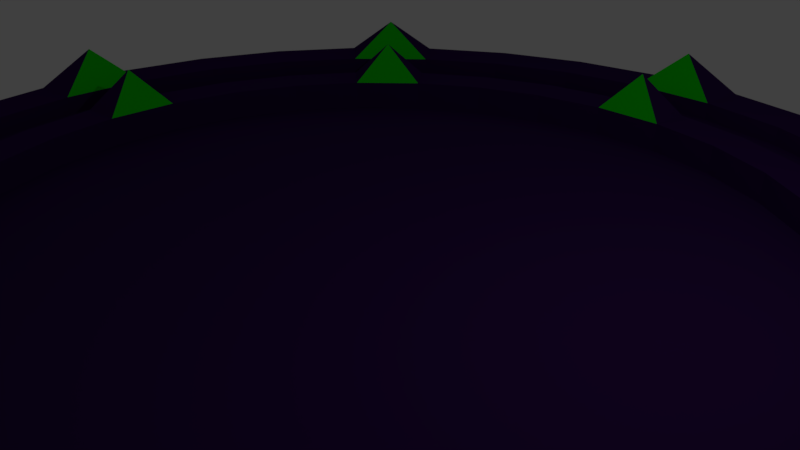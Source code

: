 # Source: island_base.blend  (saved by Blender 2.78.0; exported with 4.5.12 LTS)
import bpy
from mathutils import Matrix  # noqa: F401  (used for matrix-valued properties, if any)

bpy.ops.wm.read_factory_settings(use_empty=True)
scene = bpy.context.scene
scene.name = 'Scene'

# ---- collections
col_collection_1 = bpy.data.collections.new('Collection 1'); scene.collection.children.link(col_collection_1)

# ---- materials (node trees are filled in below, after node groups)
mat_base = bpy.data.materials.new('base')
mat_base.alpha_threshold = 0.0
mat_base.use_transparent_shadow = False
mat_base.diffuse_color = (0.03593, 0.007547, 0.08714, 1.0)
mat_base.roughness = 0.5
mat_base_emissive_001 = bpy.data.materials.new('base_emissive.001')
mat_base_emissive_001.alpha_threshold = 0.0
mat_base_emissive_001.use_transparent_shadow = False
mat_base_emissive_001.diffuse_color = (0.00461, 0.8, 0.0, 1.0)
mat_base_emissive_001.roughness = 0.5
mat_base_001 = bpy.data.materials.new('base.001')
mat_base_001.alpha_threshold = 0.0
mat_base_001.use_transparent_shadow = False
mat_base_001.diffuse_color = (0.06261, 0.003105, 0.1679, 1.0)
mat_base_001.roughness = 0.5
mat_base_emissive = bpy.data.materials.new('base_emissive')
mat_base_emissive.alpha_threshold = 0.0
mat_base_emissive.use_transparent_shadow = False
mat_base_emissive.diffuse_color = (0.004432, 0.8, 0.0, 1.0)
mat_base_emissive.roughness = 0.5

# ---- material node trees

# ---- world
world_world = bpy.data.worlds.new('World'); scene.world = world_world
world_world.color = (0.05088, 0.05088, 0.05088)
world_world.use_sun_shadow = False
world_world.sun_shadow_jitter_overblur = 0.0
world_world.cycles.sampling_method = 'MANUAL'

# ---- cameras
cam_camera = bpy.data.cameras.new('Camera')
cam_camera.clip_end = 100.0
cam_camera.lens = 35.0
cam_camera.sensor_width = 32.0
cam_camera.sensor_height = 18.0
cam_camera.ortho_scale = 7.314
cam_camera.dof.focus_distance = 0.0
cam_camera.dof.aperture_fstop = 128.0

# ---- lights
light_lamp = bpy.data.lights.new('Lamp', 'POINT')
light_lamp.transmission_factor = 0.0
light_lamp.cutoff_distance = 30.0
light_lamp.energy = 100.0
light_lamp.shadow_buffer_clip_start = 1.001
light_lamp.shadow_soft_size = 0.1
light_lamp.shadow_maximum_resolution = 0.006
light_lamp.use_absolute_resolution = True

# ---- meshes
me_circle_001 = bpy.data.meshes.new('Circle.001')
me_circle_001.from_pydata([(-0.7848, 7.901, 0.0), (-2.311, 7.596, 0.0), (-3.749, 7.0, 0.0), (-5.042, 6.134, 0.0), (-6.142, 5.032, 0.0), (-7.006, 3.737, 0.0), (-7.6, 2.299, 0.0), (-7.903, 0.7718, 0.0), (-7.901, -0.7848, 0.0), (-7.596, -2.311, 0.0), (-7.0, -3.749, 0.0), (-6.134, -5.042, 0.0), (-5.032, -6.142, 0.0), (-3.737, -7.006, 0.0), (-2.299, -7.6, 0.0), (-0.7718, -7.903, 0.0), (0.7848, -7.901, 0.0), (2.311, -7.596, 0.0), (3.749, -7.0, 0.0), (5.042, -6.134, 0.0), (6.142, -5.032, 0.0), (7.006, -3.737, 0.0), (7.6, -2.299, 0.0), (7.903, -0.7718, 0.0), (7.901, 0.7848, 0.0), (7.596, 2.311, 0.0), (7.0, 3.749, 0.0), (6.134, 5.042, 0.0), (5.032, 6.142, 0.0), (3.737, 7.006, 0.0), (2.299, 7.6, 0.0), (0.7718, 7.903, 0.0), (-2.311, 7.596, 0.5612), (-0.7848, 7.901, 0.5612), (-3.749, 7.0, 0.5612), (-5.042, 6.134, 0.5612), (-6.142, 5.032, 0.5612), (-7.006, 3.737, 0.5612), (-7.6, 2.299, 0.5612), (-7.903, 0.7718, 0.5612), (-7.901, -0.7848, 0.5612), (-7.596, -2.311, 0.5612), (-7.0, -3.749, 0.5612), (-6.134, -5.042, 0.5612), (-5.032, -6.142, 0.5612), (-3.737, -7.006, 0.5612), (-2.299, -7.6, 0.5612), (-0.7718, -7.903, 0.5612), (0.7848, -7.901, 0.5612), (2.311, -7.596, 0.5612), (3.749, -7.0, 0.5612), (5.042, -6.134, 0.5612), (6.142, -5.032, 0.5612), (7.006, -3.737, 0.5612), (7.6, -2.299, 0.5612), (7.903, -0.7718, 0.5612), (7.901, 0.7848, 0.5612), (7.596, 2.311, 0.5612), (7.0, 3.749, 0.5612), (6.134, 5.042, 0.5612), (5.032, 6.142, 0.5612), (3.737, 7.006, 0.5612), (2.299, 7.6, 0.5612), (0.7718, 7.903, 0.5612), (-2.074, 6.816, 0.5612), (-0.7042, 7.09, 0.5612), (-3.364, 6.28, 0.5612), (-4.524, 5.504, 0.5612), (-5.511, 4.515, 0.5612), (-6.286, 3.353, 0.5612), (-6.819, 2.063, 0.5612), (-7.091, 0.6925, 0.5612), (-7.09, -0.7042, 0.5612), (-6.816, -2.074, 0.5612), (-6.28, -3.364, 0.5612), (-5.504, -4.524, 0.5612), (-4.515, -5.511, 0.5612), (-3.353, -6.286, 0.5612), (-2.063, -6.819, 0.5612), (-0.6925, -7.091, 0.5612), (0.7042, -7.09, 0.5612), (2.074, -6.816, 0.5612), (3.364, -6.28, 0.5612), (4.524, -5.504, 0.5612), (5.511, -4.515, 0.5612), (6.286, -3.353, 0.5612), (6.819, -2.063, 0.5612), (7.091, -0.6925, 0.5612), (7.09, 0.7042, 0.5612), (6.816, 2.074, 0.5612), (6.28, 3.364, 0.5612), (5.504, 4.524, 0.5612), (4.515, 5.511, 0.5612), (3.353, 6.286, 0.5612), (2.063, 6.819, 0.5612), (0.6925, 7.091, 0.5612), (-2.074, 6.816, 0.5612), (-0.7042, 7.09, 0.5612), (-3.364, 6.28, 0.5612), (-4.524, 5.504, 0.5612), (-5.511, 4.515, 0.5612), (-6.286, 3.353, 0.5612), (-6.819, 2.063, 0.5612), (-7.091, 0.6925, 0.5612), (-7.09, -0.7042, 0.5612), (-6.816, -2.074, 0.5612), (-6.28, -3.364, 0.5612), (-5.504, -4.524, 0.5612), (-4.515, -5.511, 0.5612), (-3.353, -6.286, 0.5612), (-2.063, -6.819, 0.5612), (-0.6925, -7.091, 0.5612), (0.7042, -7.09, 0.5612), (2.074, -6.816, 0.5612), (3.364, -6.28, 0.5612), (4.524, -5.504, 0.5612), (5.511, -4.515, 0.5612), (6.286, -3.353, 0.5612), (6.819, -2.063, 0.5612), (7.091, -0.6925, 0.5612), (7.09, 0.7042, 0.5612), (6.816, 2.074, 0.5612), (6.28, 3.364, 0.5612), (5.504, 4.524, 0.5612), (4.515, 5.511, 0.5612), (3.353, 6.286, 0.5612), (2.063, 6.819, 0.5612), (0.6925, 7.091, 0.5612), (-2.074, 6.816, 0.5612), (-0.7042, 7.09, 0.5612), (-3.364, 6.28, 0.5612), (-4.524, 5.504, 0.5612), (-5.511, 4.515, 0.5612), (-6.286, 3.353, 0.5612), (-6.819, 2.063, 0.5612), (-7.091, 0.6925, 0.5612), (-7.09, -0.7042, 0.5612), (-6.816, -2.074, 0.5612), (-6.28, -3.364, 0.5612), (-5.504, -4.524, 0.5612), (-4.515, -5.511, 0.5612), (-3.353, -6.286, 0.5612), (-2.063, -6.819, 0.5612), (-0.6925, -7.091, 0.5612), (0.7042, -7.09, 0.5612), (2.074, -6.816, 0.5612), (3.364, -6.28, 0.5612), (4.524, -5.504, 0.5612), (5.511, -4.515, 0.5612), (6.286, -3.353, 0.5612), (6.819, -2.063, 0.5612), (7.091, -0.6925, 0.5612), (7.09, 0.7042, 0.5612), (6.816, 2.074, 0.5612), (6.28, 3.364, 0.5612), (5.504, 4.524, 0.5612), (4.515, 5.511, 0.5612), (3.353, 6.286, 0.5612), (2.063, 6.819, 0.5612), (0.6925, 7.091, 0.5612), (-2.074, 6.816, 0.2592), (-0.7042, 7.09, 0.2592), (-3.364, 6.28, 0.2592), (-4.524, 5.504, 0.2592), (-5.511, 4.515, 0.2592), (-6.286, 3.353, 0.2592), (-6.819, 2.063, 0.2592), (-7.091, 0.6925, 0.2592), (-7.09, -0.7042, 0.2592), (-6.816, -2.074, 0.2592), (-6.28, -3.364, 0.2592), (-5.504, -4.524, 0.2592), (-4.515, -5.511, 0.2592), (-3.353, -6.286, 0.2592), (-2.063, -6.819, 0.2592), (-0.6925, -7.091, 0.2592), (0.7042, -7.09, 0.2592), (2.074, -6.816, 0.2592), (3.364, -6.28, 0.2592), (4.524, -5.504, 0.2592), (5.511, -4.515, 0.2592), (6.286, -3.353, 0.2592), (6.819, -2.063, 0.2592), (7.091, -0.6925, 0.2592), (7.09, 0.7042, 0.2592), (6.816, 2.074, 0.2592), (6.28, 3.364, 0.2592), (5.504, 4.524, 0.2592), (4.515, 5.511, 0.2592), (3.353, 6.286, 0.2592), (2.063, 6.819, 0.2592), (0.6925, 7.091, 0.2592), (-1.873, 6.155, 0.2592), (-0.6359, 6.403, 0.2592), (-3.038, 5.672, 0.2592), (-4.086, 4.97, 0.2592), (-4.977, 4.078, 0.2592), (-5.677, 3.028, 0.2592), (-6.158, 1.863, 0.2592), (-6.404, 0.6254, 0.2592), (-6.403, -0.6359, 0.2592), (-6.155, -1.873, 0.2592), (-5.672, -3.038, 0.2592), (-4.97, -4.086, 0.2592), (-4.078, -4.977, 0.2592), (-3.028, -5.677, 0.2592), (-1.863, -6.158, 0.2592), (-0.6254, -6.404, 0.2592), (0.6359, -6.403, 0.2592), (1.873, -6.155, 0.2592), (3.038, -5.672, 0.2592), (4.086, -4.97, 0.2592), (4.977, -4.078, 0.2592), (5.677, -3.028, 0.2592), (6.159, -1.863, 0.2592), (6.404, -0.6254, 0.2592), (6.403, 0.6359, 0.2592), (6.155, 1.873, 0.2592), (5.672, 3.038, 0.2592), (4.97, 4.086, 0.2592), (4.078, 4.977, 0.2592), (3.028, 5.677, 0.2592), (1.863, 6.158, 0.2592), (0.6254, 6.404, 0.2592), (-1.873, 6.155, 0.4879), (-0.6359, 6.403, 0.4879), (-3.038, 5.672, 0.4879), (-4.086, 4.97, 0.4879), (-4.977, 4.078, 0.4879), (-5.677, 3.028, 0.4879), (-6.158, 1.863, 0.4879), (-6.404, 0.6254, 0.4879), (-6.403, -0.6359, 0.4879), (-6.155, -1.873, 0.4879), (-5.672, -3.038, 0.4879), (-4.97, -4.086, 0.4879), (-4.078, -4.977, 0.4879), (-3.028, -5.677, 0.4879), (-1.863, -6.158, 0.4879), (-0.6254, -6.404, 0.4879), (0.6359, -6.403, 0.4879), (1.873, -6.155, 0.4879), (3.038, -5.672, 0.4879), (4.086, -4.97, 0.4879), (4.977, -4.078, 0.4879), (5.677, -3.028, 0.4879), (6.159, -1.863, 0.4879), (6.404, -0.6254, 0.4879), (6.403, 0.6359, 0.4879), (6.155, 1.873, 0.4879), (5.672, 3.038, 0.4879), (4.97, 4.086, 0.4879), (4.078, 4.977, 0.4879), (3.028, 5.677, 0.4879), (1.863, 6.158, 0.4879), (0.6254, 6.404, 0.4879), (-1.679, 5.517, 0.4879), (-0.57, 5.739, 0.4879), (-2.723, 5.084, 0.4879), (-3.662, 4.455, 0.4879), (-4.461, 3.655, 0.4879), (-5.088, 2.714, 0.4879), (-5.52, 1.67, 0.4879), (-5.74, 0.5605, 0.4879), (-5.739, -0.57, 0.4879), (-5.517, -1.679, 0.4879), (-5.084, -2.723, 0.4879), (-4.455, -3.662, 0.4879), (-3.655, -4.461, 0.4879), (-2.714, -5.088, 0.4879), (-1.67, -5.52, 0.4879), (-0.5605, -5.74, 0.4879), (0.57, -5.739, 0.4879), (1.679, -5.517, 0.4879), (2.723, -5.084, 0.4879), (3.662, -4.455, 0.4879), (4.461, -3.655, 0.4879), (5.088, -2.714, 0.4879), (5.52, -1.67, 0.4879), (5.74, -0.5605, 0.4879), (5.739, 0.57, 0.4879), (5.517, 1.679, 0.4879), (5.084, 2.723, 0.4879), (4.455, 3.662, 0.4879), (3.655, 4.461, 0.4879), (2.714, 5.088, 0.4879), (1.67, 5.52, 0.4879), (0.5605, 5.74, 0.4879), (-1.679, 5.517, 0.4879), (-0.57, 5.739, 0.4879), (-2.723, 5.084, 0.4879), (-3.662, 4.455, 0.4879), (-4.461, 3.655, 0.4879), (-5.088, 2.714, 0.4879), (-5.52, 1.67, 0.4879), (-5.74, 0.5605, 0.4879), (-5.739, -0.57, 0.4879), (-5.517, -1.679, 0.4879), (-5.084, -2.723, 0.4879), (-4.455, -3.662, 0.4879), (-3.655, -4.461, 0.4879), (-2.714, -5.088, 0.4879), (-1.67, -5.52, 0.4879), (-0.5605, -5.74, 0.4879), (0.57, -5.739, 0.4879), (1.679, -5.517, 0.4879), (2.723, -5.084, 0.4879), (3.662, -4.455, 0.4879), (4.461, -3.655, 0.4879), (5.088, -2.714, 0.4879), (5.52, -1.67, 0.4879), (5.74, -0.5605, 0.4879), (5.739, 0.57, 0.4879), (5.517, 1.679, 0.4879), (5.084, 2.723, 0.4879), (4.455, 3.662, 0.4879), (3.655, 4.461, 0.4879), (2.714, 5.088, 0.4879), (1.67, 5.52, 0.4879), (0.5605, 5.74, 0.4879), (-1.679, 5.517, 0.01386), (-0.57, 5.739, 0.01386), (-2.723, 5.084, 0.01386), (-3.662, 4.455, 0.01386), (-4.461, 3.655, 0.01386), (-5.088, 2.714, 0.01386), (-5.52, 1.67, 0.01386), (-5.74, 0.5605, 0.01386), (-5.739, -0.57, 0.01386), (-5.517, -1.679, 0.01386), (-5.084, -2.723, 0.01386), (-4.455, -3.662, 0.01386), (-3.655, -4.461, 0.01386), (-2.714, -5.088, 0.01386), (-1.67, -5.52, 0.01386), (-0.5605, -5.74, 0.01386), (0.57, -5.739, 0.01386), (1.679, -5.517, 0.01386), (2.723, -5.084, 0.01386), (3.662, -4.455, 0.01386), (4.461, -3.655, 0.01386), (5.088, -2.714, 0.01386), (5.52, -1.67, 0.01386), (5.74, -0.5605, 0.01386), (5.739, 0.57, 0.01386), (5.517, 1.679, 0.01386), (5.084, 2.723, 0.01386), (4.455, 3.662, 0.01386), (3.655, 4.461, 0.01386), (2.714, 5.088, 0.01386), (1.67, 5.52, 0.01386), (0.5605, 5.74, 0.01386), (-5.305, 5.296, 1.204), (-7.496, -0.006168, 1.204), (-5.296, -5.305, 1.204), (0.00617, -7.496, 1.204), (5.305, -5.296, 1.204), (7.496, 0.006172, 1.204), (5.296, 5.305, 1.204), (-0.006172, 7.496, 1.204), (-4.296, 4.289, 1.131), (-6.071, -0.004996, 1.131), (-4.289, -4.296, 1.131), (0.004997, -6.071, 1.131), (4.296, -4.289, 1.131), (6.071, 0.004999, 1.131), (4.289, 4.296, 1.131), (-0.004999, 6.071, 1.131)], [], [(1, 0, 31, 30, 29, 28, 27, 26, 25, 24, 23, 22, 21, 20, 19, 18, 17, 16, 15, 14, 13, 12, 11, 10, 9, 8, 7, 6, 5, 4, 3, 2), (40, 41, 73, 72), (0, 1, 32, 33), (27, 28, 60, 59), (14, 15, 47, 46), (1, 2, 34, 32), (28, 29, 61, 60), (15, 16, 48, 47), (2, 3, 35, 34), (29, 30, 62, 61), (16, 17, 49, 48), (3, 4, 36, 35), (30, 31, 63, 62), (17, 18, 50, 49), (4, 5, 37, 36), (31, 0, 33, 63), (18, 19, 51, 50), (5, 6, 38, 37), (19, 20, 52, 51), (6, 7, 39, 38), (20, 21, 53, 52), (7, 8, 40, 39), (21, 22, 54, 53), (8, 9, 41, 40), (22, 23, 55, 54), (9, 10, 42, 41), (23, 24, 56, 55), (10, 11, 43, 42), (24, 25, 57, 56), (11, 12, 44, 43), (25, 26, 58, 57), (12, 13, 45, 44), (26, 27, 59, 58), (13, 14, 46, 45), (75, 76, 108, 107), (54, 55, 87, 86), (41, 42, 74, 73), (55, 56, 357), (42, 43, 75, 74), (56, 57, 89, 88), (76, 75, 354), (57, 58, 90, 89), (44, 45, 77, 76), (58, 59, 91, 90), (45, 46, 78, 77), (33, 32, 64, 65), (56, 88, 357), (46, 47, 79, 78), (32, 34, 66, 64), (60, 61, 93, 92), (228, 260, 360), (34, 35, 67, 66), (61, 62, 94, 93), (48, 49, 81, 80), (255, 225, 367), (62, 63, 95, 94), (49, 50, 82, 81), (36, 37, 69, 68), (276, 275, 364), (50, 51, 83, 82), (37, 38, 70, 69), (71, 39, 353), (38, 39, 71, 70), (52, 53, 85, 84), (227, 228, 360), (53, 54, 86, 85), (110, 111, 143, 142), (89, 90, 122, 121), (76, 77, 109, 108), (90, 91, 123, 122), (77, 78, 110, 109), (65, 64, 96, 97), (91, 92, 124, 123), (78, 79, 111, 110), (64, 66, 98, 96), (92, 93, 125, 124), (79, 80, 112, 111), (66, 67, 99, 98), (93, 94, 126, 125), (80, 81, 113, 112), (67, 68, 100, 99), (94, 95, 127, 126), (81, 82, 114, 113), (68, 69, 101, 100), (95, 65, 97, 127), (82, 83, 115, 114), (69, 70, 102, 101), (83, 84, 116, 115), (70, 71, 103, 102), (84, 85, 117, 116), (71, 72, 104, 103), (85, 86, 118, 117), (72, 73, 105, 104), (86, 87, 119, 118), (73, 74, 106, 105), (87, 88, 120, 119), (74, 75, 107, 106), (88, 89, 121, 120), (145, 146, 178, 177), (96, 98, 130, 128), (124, 125, 157, 156), (111, 112, 144, 143), (98, 99, 131, 130), (125, 126, 158, 157), (112, 113, 145, 144), (99, 100, 132, 131), (126, 127, 159, 158), (113, 114, 146, 145), (100, 101, 133, 132), (127, 97, 129, 159), (114, 115, 147, 146), (101, 102, 134, 133), (115, 116, 148, 147), (102, 103, 135, 134), (116, 117, 149, 148), (103, 104, 136, 135), (117, 118, 150, 149), (104, 105, 137, 136), (118, 119, 151, 150), (105, 106, 138, 137), (119, 120, 152, 151), (106, 107, 139, 138), (120, 121, 153, 152), (107, 108, 140, 139), (121, 122, 154, 153), (108, 109, 141, 140), (122, 123, 155, 154), (109, 110, 142, 141), (97, 96, 128, 129), (123, 124, 156, 155), (180, 181, 213, 212), (132, 133, 165, 164), (159, 129, 161, 191), (146, 147, 179, 178), (133, 134, 166, 165), (147, 148, 180, 179), (134, 135, 167, 166), (148, 149, 181, 180), (135, 136, 168, 167), (149, 150, 182, 181), (136, 137, 169, 168), (150, 151, 183, 182), (137, 138, 170, 169), (151, 152, 184, 183), (138, 139, 171, 170), (152, 153, 185, 184), (139, 140, 172, 171), (153, 154, 186, 185), (140, 141, 173, 172), (154, 155, 187, 186), (141, 142, 174, 173), (129, 128, 160, 161), (155, 156, 188, 187), (142, 143, 175, 174), (128, 130, 162, 160), (156, 157, 189, 188), (143, 144, 176, 175), (130, 131, 163, 162), (157, 158, 190, 189), (144, 145, 177, 176), (131, 132, 164, 163), (158, 159, 191, 190), (215, 216, 248, 247), (167, 168, 200, 199), (181, 182, 214, 213), (168, 169, 201, 200), (182, 183, 215, 214), (169, 170, 202, 201), (183, 184, 216, 215), (170, 171, 203, 202), (184, 185, 217, 216), (171, 172, 204, 203), (185, 186, 218, 217), (172, 173, 205, 204), (186, 187, 219, 218), (173, 174, 206, 205), (161, 160, 192, 193), (187, 188, 220, 219), (174, 175, 207, 206), (160, 162, 194, 192), (188, 189, 221, 220), (175, 176, 208, 207), (162, 163, 195, 194), (189, 190, 222, 221), (176, 177, 209, 208), (163, 164, 196, 195), (190, 191, 223, 222), (177, 178, 210, 209), (164, 165, 197, 196), (191, 161, 193, 223), (178, 179, 211, 210), (165, 166, 198, 197), (179, 180, 212, 211), (166, 167, 199, 198), (250, 251, 283, 282), (202, 203, 235, 234), (216, 217, 249, 248), (203, 204, 236, 235), (217, 218, 250, 249), (204, 205, 237, 236), (218, 219, 251, 250), (205, 206, 238, 237), (193, 192, 224, 225), (219, 220, 252, 251), (206, 207, 239, 238), (192, 194, 226, 224), (220, 221, 253, 252), (207, 208, 240, 239), (194, 195, 227, 226), (221, 222, 254, 253), (208, 209, 241, 240), (195, 196, 228, 227), (222, 223, 255, 254), (209, 210, 242, 241), (196, 197, 229, 228), (223, 193, 225, 255), (210, 211, 243, 242), (197, 198, 230, 229), (211, 212, 244, 243), (198, 199, 231, 230), (212, 213, 245, 244), (199, 200, 232, 231), (213, 214, 246, 245), (200, 201, 233, 232), (214, 215, 247, 246), (201, 202, 234, 233), (285, 286, 318, 317), (237, 238, 270, 269), (225, 224, 256, 257), (52, 84, 356), (238, 239, 271, 270), (224, 226, 258, 256), (252, 253, 285, 284), (87, 55, 357), (226, 227, 259, 258), (253, 254, 286, 285), (240, 241, 273, 272), (259, 227, 360), (254, 255, 287, 286), (241, 242, 274, 273), (228, 229, 261, 260), (51, 52, 356), (242, 243, 275, 274), (229, 230, 262, 261), (72, 71, 353), (230, 231, 263, 262), (244, 245, 277, 276), (40, 72, 353), (245, 246, 278, 277), (232, 233, 265, 264), (246, 247, 279, 278), (233, 234, 266, 265), (240, 272, 363), (234, 235, 267, 266), (248, 249, 281, 280), (83, 51, 356), (249, 250, 282, 281), (236, 237, 269, 268), (307, 308, 340, 339), (272, 273, 305, 304), (259, 260, 292, 291), (286, 287, 319, 318), (273, 274, 306, 305), (260, 261, 293, 292), (287, 257, 289, 319), (274, 275, 307, 306), (261, 262, 294, 293), (275, 276, 308, 307), (262, 263, 295, 294), (276, 277, 309, 308), (263, 264, 296, 295), (277, 278, 310, 309), (264, 265, 297, 296), (278, 279, 311, 310), (265, 266, 298, 297), (279, 280, 312, 311), (266, 267, 299, 298), (280, 281, 313, 312), (267, 268, 300, 299), (281, 282, 314, 313), (268, 269, 301, 300), (282, 283, 315, 314), (269, 270, 302, 301), (257, 256, 288, 289), (283, 284, 316, 315), (270, 271, 303, 302), (256, 258, 290, 288), (284, 285, 317, 316), (271, 272, 304, 303), (258, 259, 291, 290), (320, 322, 323, 324, 325, 326, 327, 328, 329, 330, 331, 332, 333, 334, 335, 336, 337, 338, 339, 340, 341, 342, 343, 344, 345, 346, 347, 348, 349, 350, 351, 321), (294, 295, 327, 326), (308, 309, 341, 340), (295, 296, 328, 327), (309, 310, 342, 341), (296, 297, 329, 328), (310, 311, 343, 342), (297, 298, 330, 329), (311, 312, 344, 343), (298, 299, 331, 330), (312, 313, 345, 344), (299, 300, 332, 331), (313, 314, 346, 345), (300, 301, 333, 332), (314, 315, 347, 346), (301, 302, 334, 333), (289, 288, 320, 321), (315, 316, 348, 347), (302, 303, 335, 334), (288, 290, 322, 320), (316, 317, 349, 348), (303, 304, 336, 335), (290, 291, 323, 322), (317, 318, 350, 349), (304, 305, 337, 336), (291, 292, 324, 323), (318, 319, 351, 350), (305, 306, 338, 337), (292, 293, 325, 324), (319, 289, 321, 351), (306, 307, 339, 338), (293, 294, 326, 325), (287, 255, 367), (75, 43, 354), (231, 232, 361), (44, 76, 354), (280, 279, 365), (275, 243, 364), (80, 79, 355), (59, 60, 358), (235, 236, 362), (244, 276, 364), (91, 59, 358), (35, 36, 352), (263, 231, 361), (284, 283, 366), (84, 83, 356), (63, 33, 359), (232, 264, 361), (33, 65, 359), (260, 259, 360), (239, 240, 363), (60, 92, 358), (39, 40, 353), (79, 47, 355), (257, 287, 367), (279, 247, 365), (88, 87, 357), (283, 251, 366), (264, 263, 361), (243, 244, 364), (248, 280, 365), (48, 80, 355), (43, 44, 354), (267, 235, 362), (67, 35, 352), (92, 91, 358), (236, 268, 362), (225, 257, 367), (268, 267, 362), (247, 248, 365), (36, 68, 352), (252, 284, 366), (68, 67, 352), (47, 48, 355), (95, 63, 359), (271, 239, 363), (65, 95, 359), (272, 271, 363), (251, 252, 366)])
me_circle_001.polygons.foreach_set('material_index', [0, 0, 0, 0, 0, 0, 0, 0, 0, 0, 0, 0, 0, 0, 0, 0, 0, 0, 0, 0, 0, 0, 0, 0, 0, 0, 0, 0, 0, 0, 0, 0, 0, 0, 0, 0, 0, 0, 0, 0, 1, 0, 0, 0, 0, 0, 0, 0, 0, 0, 0, 0, 0, 0, 0, 0, 0, 0, 1, 0, 0, 0, 0, 0, 0, 0, 0, 0, 0, 0, 0, 0, 0, 0, 0, 0, 0, 0, 0, 0, 0, 0, 0, 0, 0, 0, 0, 0, 0, 0, 0, 0, 0, 0, 0, 0, 0, 0, 0, 0, 0, 0, 0, 0, 0, 0, 0, 0, 0, 0, 0, 0, 0, 0, 0, 0, 0, 0, 0, 0, 0, 0, 0, 0, 0, 0, 0, 0, 0, 0, 0, 0, 0, 0, 0, 0, 0, 0, 0, 0, 0, 0, 0, 0, 0, 0, 0, 0, 0, 0, 0, 0, 0, 0, 0, 0, 0, 0, 0, 0, 0, 0, 0, 0, 0, 0, 0, 0, 0, 0, 0, 0, 0, 0, 0, 0, 0, 0, 0, 0, 0, 0, 0, 0, 0, 0, 0, 0, 0, 0, 0, 0, 0, 0, 0, 0, 0, 0, 0, 0, 0, 0, 0, 0, 0, 0, 0, 0, 0, 0, 0, 0, 0, 0, 0, 0, 0, 0, 0, 0, 0, 0, 0, 0, 0, 0, 0, 0, 0, 0, 0, 0, 0, 0, 0, 0, 0, 0, 0, 0, 0, 0, 0, 0, 1, 0, 0, 0, 0, 0, 0, 0, 0, 0, 0, 0, 0, 0, 0, 0, 0, 0, 0, 0, 0, 0, 0, 0, 0, 0, 0, 0, 0, 0, 0, 0, 0, 0, 0, 0, 0, 0, 0, 0, 0, 0, 0, 0, 0, 0, 0, 0, 0, 0, 0, 0, 0, 0, 0, 0, 0, 0, 0, 0, 0, 0, 0, 0, 0, 0, 0, 0, 0, 0, 0, 0, 0, 0, 0, 0, 0, 0, 0, 0, 0, 0, 1, 0, 1, 0, 0, 0, 0, 0, 0, 1, 1, 0, 0, 0, 1, 0, 0, 0, 0, 1, 0, 1, 0, 1, 0, 0, 0, 0, 0, 0, 1, 0, 0, 1, 0, 0, 0, 1, 0, 0, 0, 1, 1, 0])
me_circle_001.materials.append(mat_base)
me_circle_001.materials.append(mat_base_emissive_001)
me_circle_001.use_remesh_preserve_volume = False
me_circle_001.use_remesh_preserve_attributes = False
me_circle_001.use_mirror_vertex_groups = False
me_circle_001.update()
me_circle = bpy.data.meshes.new('Circle')
me_circle.from_pydata([], [], [])
me_circle.materials.append(mat_base_001)
me_circle.materials.append(mat_base_emissive)
me_circle.use_remesh_preserve_volume = False
me_circle.use_remesh_preserve_attributes = False
me_circle.use_mirror_vertex_groups = False
me_circle.update()

# ---- objects
ob_circle_001 = bpy.data.objects.new('Circle.001', me_circle_001)
ob_circle = bpy.data.objects.new('Circle', me_circle)
ob_lamp = bpy.data.objects.new('Lamp', light_lamp)
ob_camera = bpy.data.objects.new('Camera', cam_camera)

# ---- transforms, parenting, visibility, modifiers, constraints
ob_circle_001.location = (0.0, 0.0, 0.0)
ob_circle_001.lineart.crease_threshold = 0.0
ob_circle.location = (0.0, 0.0, 0.0)
ob_circle.lineart.crease_threshold = 0.0
ob_lamp.location = (4.076, 1.005, 5.904)
ob_lamp.rotation_euler = (0.6503, 0.05522, 1.866)
ob_lamp.lock_rotations_4d = False
ob_lamp.empty_display_type = 'ARROWS'
ob_lamp.color = (0.0, 0.0, 0.0, 0.0)
ob_lamp.lineart.crease_threshold = 0.0
ob_camera.location = (7.481, -6.508, 5.344)
ob_camera.rotation_euler = (1.109, 0.0, 0.8149)
ob_camera.lock_rotations_4d = False
ob_camera.empty_display_type = 'ARROWS'
ob_camera.color = (0.0, 0.0, 0.0, 0.0)
ob_camera.display_type = 'WIRE'
ob_camera.lineart.crease_threshold = 0.0

# ---- collection membership
col_collection_1.objects.link(ob_circle_001)
col_collection_1.objects.link(ob_circle)
col_collection_1.objects.link(ob_lamp)
col_collection_1.objects.link(ob_camera)

# ---- scene / render settings (as saved in the file)
scene.camera = ob_camera
scene.frame_start = 1; scene.frame_end = 250; scene.frame_set(1)
scene.render.engine = 'BLENDER_EEVEE_NEXT'
scene.render.resolution_percentage = 50
scene.render.dither_intensity = 0.0
scene.cycles.use_denoising = False
scene.cycles.samples = 128
scene.cycles.sampling_pattern = 'TABULATED_SOBOL'
scene.cycles.light_sampling_threshold = 0.0
scene.cycles.use_adaptive_sampling = False
scene.cycles.use_light_tree = False
scene.cycles.blur_glossy = 0.0
scene.cycles.sample_clamp_indirect = 0.0
scene.view_settings.view_transform = 'Standard'
bpy.context.view_layer.update()
